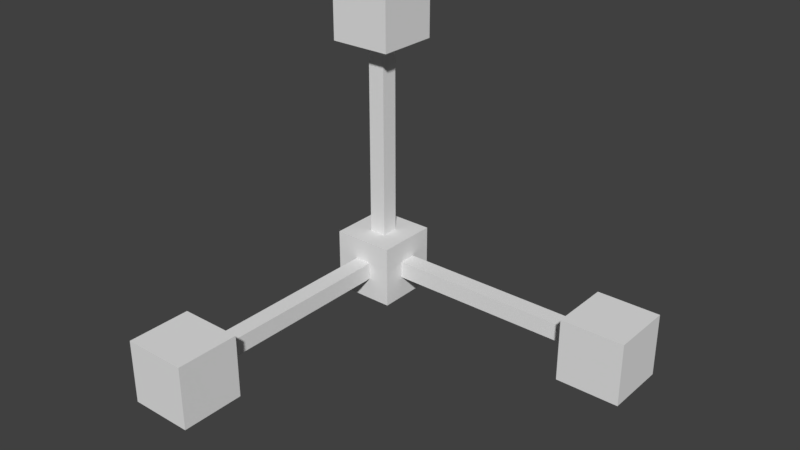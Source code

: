 # Source: scale-gizmo.blend  (saved by Blender 2.80.39; exported with 4.5.12 LTS)
import bpy
from mathutils import Matrix  # noqa: F401  (used for matrix-valued properties, if any)

bpy.ops.wm.read_factory_settings(use_empty=True)
scene = bpy.context.scene
scene.name = 'Scene'

# ---- collections
col_collection_1 = bpy.data.collections.new('Collection 1'); scene.collection.children.link(col_collection_1)

# ---- world
world_world = bpy.data.worlds.new('World'); scene.world = world_world
world_world.color = (0.05088, 0.05088, 0.05088)
world_world.use_sun_shadow = False
world_world.sun_shadow_jitter_overblur = 0.0
world_world.cycles.sampling_method = 'MANUAL'

# ---- meshes
me_cube_000 = bpy.data.meshes.new('Cube.000')
me_cube_000.from_pydata([(-0.36, 0.36, -0.36), (-0.36, -0.36, -0.36), (-0.36, 0.36, 0.36), (-0.36, -0.36, 0.36), (0.36, 0.36, -0.36), (0.36, -0.36, -0.36), (0.36, 0.36, 0.36), (0.36, -0.36, 0.36)], [], [(1, 2, 0), (3, 6, 2), (7, 4, 6), (5, 0, 4), (6, 0, 2), (3, 5, 7), (1, 3, 2), (3, 7, 6), (7, 5, 4), (5, 1, 0), (6, 4, 0), (3, 1, 5)])
_ca = me_cube_000.color_attributes.new('Col', 'BYTE_COLOR', 'CORNER')
_ca.data.foreach_set('color', [0.8632, 1.0, 0.0, 1.0, 0.8632, 1.0, 0.0, 1.0, 0.8632, 1.0, 0.0, 1.0, 0.8632, 1.0, 0.0, 1.0, 0.8632, 1.0, 0.0, 1.0, 0.8632, 1.0, 0.0, 1.0, 0.8632, 1.0, 0.0, 1.0, 0.8632, 1.0, 0.0, 1.0, 0.8632, 1.0, 0.0, 1.0, 0.8632, 1.0, 0.0, 1.0, 0.8632, 1.0, 0.0, 1.0, 0.8632, 1.0, 0.0, 1.0, 0.8632, 1.0, 0.0, 1.0, 0.8632, 1.0, 0.0, 1.0, 0.8632, 1.0, 0.0, 1.0, 0.8632, 1.0, 0.0, 1.0, 0.8632, 1.0, 0.0, 1.0, 0.8632, 1.0, 0.0, 1.0, 0.8632, 1.0, 0.0, 1.0, 0.8632, 1.0, 0.0, 1.0, 0.8632, 1.0, 0.0, 1.0, 0.8632, 1.0, 0.0, 1.0, 0.8632, 1.0, 0.0, 1.0, 0.8632, 1.0, 0.0, 1.0, 0.8632, 1.0, 0.0, 1.0, 0.8632, 1.0, 0.0, 1.0, 0.8632, 1.0, 0.0, 1.0, 0.8632, 1.0, 0.0, 1.0, 0.8632, 1.0, 0.0, 1.0, 0.8632, 1.0, 0.0, 1.0, 0.8632, 1.0, 0.0, 1.0, 0.8632, 1.0, 0.0, 1.0, 0.8632, 1.0, 0.0, 1.0, 0.8632, 1.0, 0.0, 1.0, 0.8632, 1.0, 0.0, 1.0, 0.8632, 1.0, 0.0, 1.0])
me_cube_000.use_remesh_preserve_volume = False
me_cube_000.use_remesh_preserve_attributes = False
me_cube_000.use_mirror_vertex_groups = False
me_cube_000.update()
me_cube_007 = bpy.data.meshes.new('Cube.007')
me_cube_007.from_pydata([(-0.1, -0.1, 0.1), (-0.1, -0.1, -0.1), (0.1, -0.1, 0.1), (0.1, -0.1, -0.1), (-0.1, -3.1, -0.1), (-0.1, -3.1, 0.1), (0.1, -3.1, 0.1), (0.1, -3.1, -0.1), (-0.36, -2.64, 0.36), (-0.36, -2.64, -0.36), (-0.36, -3.36, 0.36), (-0.36, -3.36, -0.36), (0.36, -2.64, 0.36), (0.36, -2.64, -0.36), (0.36, -3.36, 0.36), (0.36, -3.36, -0.36)], [], [(3, 4, 1), (1, 5, 0), (2, 7, 3), (0, 6, 2), (9, 10, 8), (11, 14, 10), (15, 12, 14), (13, 8, 12), (14, 8, 10), (11, 13, 15), (9, 11, 10), (11, 15, 14), (15, 13, 12), (13, 9, 8), (14, 12, 8), (11, 9, 13), (3, 7, 4), (1, 4, 5), (2, 6, 7), (0, 5, 6)])
_ca = me_cube_007.color_attributes.new('Col', 'BYTE_COLOR', 'CORNER')
_ca.data.foreach_set('color', [0.0, 0.07036, 1.0, 1.0, 0.0, 0.07036, 1.0, 1.0, 0.0, 0.07036, 1.0, 1.0, 0.0, 0.07036, 1.0, 1.0, 0.0, 0.07036, 1.0, 1.0, 0.0, 0.07036, 1.0, 1.0, 0.0, 0.07036, 1.0, 1.0, 0.0, 0.07036, 1.0, 1.0, 0.0, 0.07036, 1.0, 1.0, 0.0, 0.07036, 1.0, 1.0, 0.0, 0.07036, 1.0, 1.0, 0.0, 0.07036, 1.0, 1.0, 0.0, 0.07036, 1.0, 1.0, 0.0, 0.07036, 1.0, 1.0, 0.0, 0.07036, 1.0, 1.0, 0.0, 0.07036, 1.0, 1.0, 0.0, 0.07036, 1.0, 1.0, 0.0, 0.07036, 1.0, 1.0, 0.0, 0.07036, 1.0, 1.0, 0.0, 0.07036, 1.0, 1.0, 0.0, 0.07036, 1.0, 1.0, 0.0, 0.07036, 1.0, 1.0, 0.0, 0.07036, 1.0, 1.0, 0.0, 0.07036, 1.0, 1.0, 0.0, 0.07036, 1.0, 1.0, 0.0, 0.07036, 1.0, 1.0, 0.0, 0.07036, 1.0, 1.0, 0.0, 0.07036, 1.0, 1.0, 0.0, 0.07036, 1.0, 1.0, 0.0, 0.07036, 1.0, 1.0, 0.0, 0.07036, 1.0, 1.0, 0.0, 0.07036, 1.0, 1.0, 0.0, 0.07036, 1.0, 1.0, 0.0, 0.07036, 1.0, 1.0, 0.0, 0.07036, 1.0, 1.0, 0.0, 0.07036, 1.0, 1.0, 0.0, 0.07036, 1.0, 1.0, 0.0, 0.07036, 1.0, 1.0, 0.0, 0.07036, 1.0, 1.0, 0.0, 0.07036, 1.0, 1.0, 0.0, 0.07036, 1.0, 1.0, 0.0, 0.07036, 1.0, 1.0, 0.0, 0.07036, 1.0, 1.0, 0.0, 0.07036, 1.0, 1.0, 0.0, 0.07036, 1.0, 1.0, 0.0, 0.07036, 1.0, 1.0, 0.0, 0.07036, 1.0, 1.0, 0.0, 0.07036, 1.0, 1.0, 0.0, 0.07036, 1.0, 1.0, 0.0, 0.07036, 1.0, 1.0, 0.0, 0.07036, 1.0, 1.0, 0.0, 0.07036, 1.0, 1.0, 0.0, 0.07036, 1.0, 1.0, 0.0, 0.07036, 1.0, 1.0, 0.0, 0.07036, 1.0, 1.0, 0.0, 0.07036, 1.0, 1.0, 0.0, 0.07036, 1.0, 1.0, 0.0, 0.07036, 1.0, 1.0, 0.0, 0.07036, 1.0, 1.0, 0.0, 0.07036, 1.0, 1.0])
me_cube_007.use_remesh_preserve_volume = False
me_cube_007.use_remesh_preserve_attributes = False
me_cube_007.use_mirror_vertex_groups = False
me_cube_007.update()
me_cube_006 = bpy.data.meshes.new('Cube.006')
me_cube_006.from_pydata([(-0.1, -0.1, 0.1), (-0.1, 0.1, 0.1), (0.1, 0.1, 0.1), (-0.1, -0.1, 3.1), (-0.1, 0.1, 3.1), (0.1, 0.1, 3.1), (0.1, -0.1, 3.1), (0.1, -0.1, 0.1), (-0.1, -0.1, 0.1), (-0.1, 0.1, 0.1), (0.1, 0.1, 0.1), (0.1, -0.1, 0.1), (-0.1, -0.1, 3.1), (-0.1, 0.1, 3.1), (0.1, 0.1, 3.1), (0.1, -0.1, 3.1), (-0.36, -0.36, 2.64), (-0.36, -0.36, 3.36), (-0.36, 0.36, 2.64), (-0.36, 0.36, 3.36), (0.36, -0.36, 2.64), (0.36, -0.36, 3.36), (0.36, 0.36, 2.64), (0.36, 0.36, 3.36)], [], [(11, 3, 8), (9, 14, 2), (10, 15, 7), (0, 13, 1), (17, 18, 16), (19, 22, 18), (23, 20, 22), (21, 16, 20), (22, 16, 18), (19, 21, 23), (11, 6, 3), (9, 4, 14), (10, 5, 15), (0, 12, 13), (17, 19, 18), (19, 23, 22), (23, 21, 20), (21, 17, 16), (22, 20, 16), (19, 17, 21)])
_ca = me_cube_006.color_attributes.new('Col', 'BYTE_COLOR', 'CORNER')
_ca.data.foreach_set('color', [0.004391, 1.0, 0.004777, 1.0, 0.004391, 1.0, 0.004777, 1.0, 0.004391, 1.0, 0.004777, 1.0, 0.004391, 1.0, 0.004777, 1.0, 0.004391, 1.0, 0.004777, 1.0, 0.004391, 1.0, 0.004777, 1.0, 0.004391, 1.0, 0.004777, 1.0, 0.004391, 1.0, 0.004777, 1.0, 0.004391, 1.0, 0.004777, 1.0, 0.004391, 1.0, 0.004777, 1.0, 0.004391, 1.0, 0.004777, 1.0, 0.004391, 1.0, 0.004777, 1.0, 0.004391, 1.0, 0.004777, 1.0, 0.004391, 1.0, 0.004777, 1.0, 0.004391, 1.0, 0.004777, 1.0, 0.004391, 1.0, 0.004777, 1.0, 0.004391, 1.0, 0.004777, 1.0, 0.004391, 1.0, 0.004777, 1.0, 0.004391, 1.0, 0.004777, 1.0, 0.004391, 1.0, 0.004777, 1.0, 0.004391, 1.0, 0.004777, 1.0, 0.004391, 1.0, 0.004777, 1.0, 0.004391, 1.0, 0.004777, 1.0, 0.004391, 1.0, 0.004777, 1.0, 0.004391, 1.0, 0.004777, 1.0, 0.004391, 1.0, 0.004777, 1.0, 0.004391, 1.0, 0.004777, 1.0, 0.004391, 1.0, 0.004777, 1.0, 0.004391, 1.0, 0.004777, 1.0, 0.004391, 1.0, 0.004777, 1.0, 0.004391, 1.0, 0.004777, 1.0, 0.004391, 1.0, 0.004777, 1.0, 0.004391, 1.0, 0.004777, 1.0, 0.004391, 1.0, 0.004777, 1.0, 0.004391, 1.0, 0.004777, 1.0, 0.004391, 1.0, 0.004777, 1.0, 0.004391, 1.0, 0.004777, 1.0, 0.004391, 1.0, 0.004777, 1.0, 0.004391, 1.0, 0.004777, 1.0, 0.004391, 1.0, 0.004777, 1.0, 0.004391, 1.0, 0.004777, 1.0, 0.004391, 1.0, 0.004777, 1.0, 0.004391, 1.0, 0.004777, 1.0, 0.004391, 1.0, 0.004777, 1.0, 0.004391, 1.0, 0.004777, 1.0, 0.004391, 1.0, 0.004777, 1.0, 0.004391, 1.0, 0.004777, 1.0, 0.004391, 1.0, 0.004777, 1.0, 0.004391, 1.0, 0.004777, 1.0, 0.004391, 1.0, 0.004777, 1.0, 0.004391, 1.0, 0.004777, 1.0, 0.004391, 1.0, 0.004777, 1.0, 0.004391, 1.0, 0.004777, 1.0, 0.004391, 1.0, 0.004777, 1.0, 0.004391, 1.0, 0.004777, 1.0, 0.004391, 1.0, 0.004777, 1.0, 0.004391, 1.0, 0.004777, 1.0, 0.004391, 1.0, 0.004777, 1.0, 0.004391, 1.0, 0.004777, 1.0, 0.004391, 1.0, 0.004777, 1.0])
me_cube_006.use_remesh_preserve_volume = False
me_cube_006.use_remesh_preserve_attributes = False
me_cube_006.use_mirror_vertex_groups = False
me_cube_006.update()
me_cube_001 = bpy.data.meshes.new('Cube.001')
me_cube_001.from_pydata([(0.1, 0.1, -0.1), (0.1, -0.1, -0.1), (0.1, 0.1, 0.1), (0.1, -0.1, 0.1), (0.1, 0.1, 0.1), (0.1, -0.1, 0.1), (3.1, -0.1, 0.1), (3.1, 0.1, 0.1), (3.1, 0.1, -0.1), (3.1, -0.1, -0.1), (0.1, 0.1, -0.1), (0.1, -0.1, -0.1), (3.1, -0.1, -0.1), (3.1, 0.1, -0.1), (3.1, 0.1, 0.1), (3.1, -0.1, 0.1), (2.64, 0.36, -0.36), (2.64, -0.36, -0.36), (2.64, 0.36, 0.36), (2.64, -0.36, 0.36), (3.36, 0.36, -0.36), (3.36, -0.36, -0.36), (3.36, 0.36, 0.36), (3.36, -0.36, 0.36)], [], [(10, 9, 11), (2, 13, 0), (1, 6, 3), (5, 14, 4), (17, 18, 16), (19, 22, 18), (23, 20, 22), (21, 16, 20), (22, 16, 18), (19, 21, 23), (10, 8, 9), (2, 7, 13), (1, 12, 6), (5, 15, 14), (17, 19, 18), (19, 23, 22), (23, 21, 20), (21, 17, 16), (22, 20, 16), (19, 17, 21)])
_ca = me_cube_001.color_attributes.new('Col', 'BYTE_COLOR', 'CORNER')
_ca.data.foreach_set('color', [1.0, 0.001214, 0.007499, 1.0, 1.0, 0.001214, 0.007499, 1.0, 1.0, 0.001214, 0.007499, 1.0, 1.0, 0.001214, 0.007499, 1.0, 1.0, 0.001214, 0.007499, 1.0, 1.0, 0.001214, 0.007499, 1.0, 1.0, 0.001214, 0.007499, 1.0, 1.0, 0.001214, 0.007499, 1.0, 1.0, 0.001214, 0.007499, 1.0, 1.0, 0.001214, 0.007499, 1.0, 1.0, 0.001214, 0.007499, 1.0, 1.0, 0.001214, 0.007499, 1.0, 1.0, 0.001214, 0.007499, 1.0, 1.0, 0.001214, 0.007499, 1.0, 1.0, 0.001214, 0.007499, 1.0, 1.0, 0.001214, 0.007499, 1.0, 1.0, 0.001214, 0.007499, 1.0, 1.0, 0.001214, 0.007499, 1.0, 1.0, 0.001214, 0.007499, 1.0, 1.0, 0.001214, 0.007499, 1.0, 1.0, 0.001214, 0.007499, 1.0, 1.0, 0.001214, 0.007499, 1.0, 1.0, 0.001214, 0.007499, 1.0, 1.0, 0.001214, 0.007499, 1.0, 1.0, 0.001214, 0.007499, 1.0, 1.0, 0.001214, 0.007499, 1.0, 1.0, 0.001214, 0.007499, 1.0, 1.0, 0.001214, 0.007499, 1.0, 1.0, 0.001214, 0.007499, 1.0, 1.0, 0.001214, 0.007499, 1.0, 1.0, 0.001214, 0.007499, 1.0, 1.0, 0.001214, 0.007499, 1.0, 1.0, 0.001214, 0.007499, 1.0, 1.0, 0.001214, 0.007499, 1.0, 1.0, 0.001214, 0.007499, 1.0, 1.0, 0.001214, 0.007499, 1.0, 1.0, 0.001214, 0.007499, 1.0, 1.0, 0.001214, 0.007499, 1.0, 1.0, 0.001214, 0.007499, 1.0, 1.0, 0.001214, 0.007499, 1.0, 1.0, 0.001214, 0.007499, 1.0, 1.0, 0.001214, 0.007499, 1.0, 1.0, 0.001214, 0.007499, 1.0, 1.0, 0.001214, 0.007499, 1.0, 1.0, 0.001214, 0.007499, 1.0, 1.0, 0.001214, 0.007499, 1.0, 1.0, 0.001214, 0.007499, 1.0, 1.0, 0.001214, 0.007499, 1.0, 1.0, 0.001214, 0.007499, 1.0, 1.0, 0.001214, 0.007499, 1.0, 1.0, 0.001214, 0.007499, 1.0, 1.0, 0.001214, 0.007499, 1.0, 1.0, 0.001214, 0.007499, 1.0, 1.0, 0.001214, 0.007499, 1.0, 1.0, 0.001214, 0.007499, 1.0, 1.0, 0.001214, 0.007499, 1.0, 1.0, 0.001214, 0.007499, 1.0, 1.0, 0.001214, 0.007499, 1.0, 1.0, 0.001214, 0.007499, 1.0, 1.0, 0.001214, 0.007499, 1.0])
me_cube_001.use_remesh_preserve_volume = False
me_cube_001.use_remesh_preserve_attributes = False
me_cube_001.use_mirror_vertex_groups = False
me_cube_001.update()

# ---- objects
ob_scale_gizmo_all = bpy.data.objects.new('scale-gizmo-all', me_cube_000)
ob_scale_gizmo_z = bpy.data.objects.new('scale-gizmo-z', me_cube_007)
ob_scale_gizmo_y = bpy.data.objects.new('scale-gizmo-y', me_cube_006)
ob_scale_gizmo_x = bpy.data.objects.new('scale-gizmo-x', me_cube_001)

# ---- transforms, parenting, visibility, modifiers, constraints
ob_scale_gizmo_all.location = (0.0, 0.0, 0.0)
ob_scale_gizmo_all.lineart.crease_threshold = 0.0
ob_scale_gizmo_z.location = (0.0, 0.0, 0.0)
ob_scale_gizmo_z.lineart.crease_threshold = 0.0
ob_scale_gizmo_y.location = (0.0, 0.0, 0.0)
ob_scale_gizmo_y.lineart.crease_threshold = 0.0
ob_scale_gizmo_x.location = (0.0, 0.0, 0.0)
ob_scale_gizmo_x.lineart.crease_threshold = 0.0

# ---- collection membership
col_collection_1.objects.link(ob_scale_gizmo_all)
col_collection_1.objects.link(ob_scale_gizmo_z)
col_collection_1.objects.link(ob_scale_gizmo_y)
col_collection_1.objects.link(ob_scale_gizmo_x)

# ---- scene / render settings (as saved in the file)
scene.frame_start = 1; scene.frame_end = 250; scene.frame_set(1)
scene.render.engine = 'BLENDER_EEVEE_NEXT'
scene.render.resolution_percentage = 50
scene.render.dither_intensity = 0.0
scene.render.motion_blur_shutter = 1.0
scene.cycles.use_denoising = False
scene.cycles.samples = 128
scene.cycles.sampling_pattern = 'TABULATED_SOBOL'
scene.cycles.light_sampling_threshold = 0.0
scene.cycles.use_adaptive_sampling = False
scene.cycles.use_light_tree = False
scene.cycles.blur_glossy = 0.0
scene.cycles.sample_clamp_indirect = 0.0
scene.view_settings.view_transform = 'Standard'
bpy.context.view_layer.update()

# ---- added for rendering (the .blend has no active camera and no usable light): camera, sun
cam_auto = bpy.data.cameras.new('AutoCamera')
cam_auto.lens = 50.0
cam_auto.sensor_width = 36.0
cam_auto.clip_end = 1000.0
ob_auto_camera = bpy.data.objects.new('AutoCamera', cam_auto)
scene.collection.objects.link(ob_auto_camera)
ob_auto_camera.location = (7.46143, -8.65372, 6.26915)
ob_auto_camera.rotation_euler = (1.09748, -7.21219e-08, 0.694738)
scene.camera = ob_auto_camera
light_auto_sun = bpy.data.lights.new('AutoSun', 'SUN')
light_auto_sun.energy = 3.0
light_auto_sun.angle = 0.0523599
ob_auto_sun = bpy.data.objects.new('AutoSun', light_auto_sun)
scene.collection.objects.link(ob_auto_sun)
ob_auto_sun.rotation_euler = (0.872665, 0.174533, 0.523599)
bpy.context.view_layer.update()
